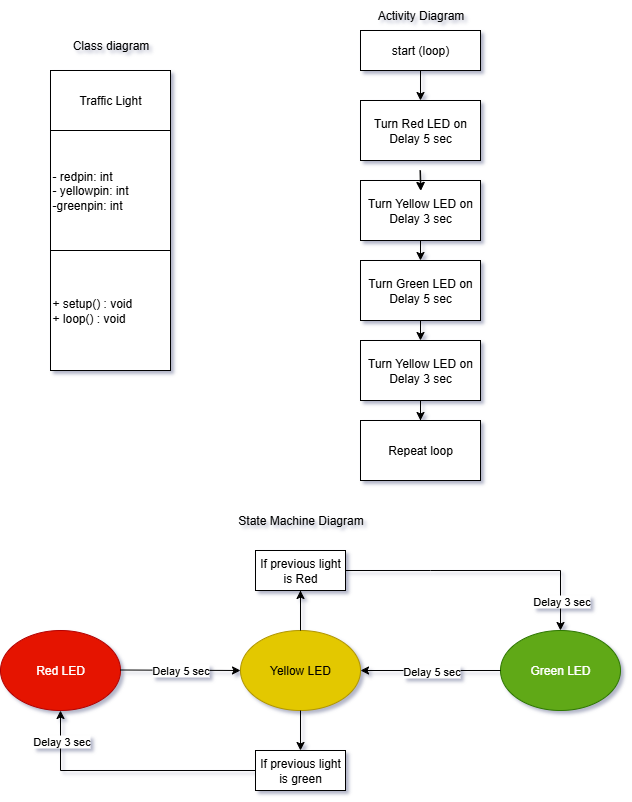

The diagram above was exported from draw.io. Its source (the exported page's mxGraphModel, read from the mxfile embedded in the PNG):
<mxGraphModel dx="1042" dy="567" grid="1" gridSize="10" guides="1" tooltips="1" connect="1" arrows="1" fold="1" page="1" pageScale="1" pageWidth="827" pageHeight="1169" background="#FFFFFF" math="0" shadow="1">
  <root>
    <mxCell id="0" />
    <mxCell id="1" parent="0" />
    <mxCell id="B8lKjBdHe8PCMbqW5zgH-1" value="Traffic Light" style="rounded=0;whiteSpace=wrap;html=1;" parent="1" vertex="1">
      <mxGeometry x="150" y="120" width="120" height="60" as="geometry" />
    </mxCell>
    <mxCell id="B8lKjBdHe8PCMbqW5zgH-2" value="- redpin: int&lt;div&gt;- yellowpin: int&lt;/div&gt;&lt;div&gt;-greenpin: int&lt;/div&gt;" style="whiteSpace=wrap;html=1;aspect=fixed;align=left;" parent="1" vertex="1">
      <mxGeometry x="150" y="180" width="120" height="120" as="geometry" />
    </mxCell>
    <mxCell id="B8lKjBdHe8PCMbqW5zgH-3" value="+ setup() : void&lt;div&gt;+ loop() : void&lt;br&gt;&lt;/div&gt;" style="whiteSpace=wrap;html=1;aspect=fixed;align=left;" parent="1" vertex="1">
      <mxGeometry x="150" y="300" width="120" height="120" as="geometry" />
    </mxCell>
    <mxCell id="B8lKjBdHe8PCMbqW5zgH-4" value="start (loop)" style="rounded=0;whiteSpace=wrap;html=1;" parent="1" vertex="1">
      <mxGeometry x="460" y="80" width="120" height="40" as="geometry" />
    </mxCell>
    <mxCell id="B8lKjBdHe8PCMbqW5zgH-5" value="Turn Red LED on&lt;div&gt;Delay 5 sec&lt;/div&gt;" style="rounded=0;whiteSpace=wrap;html=1;" parent="1" vertex="1">
      <mxGeometry x="460" y="150" width="120" height="60" as="geometry" />
    </mxCell>
    <mxCell id="B8lKjBdHe8PCMbqW5zgH-6" value="Turn Yellow LED on&lt;div&gt;Delay 3 sec&lt;/div&gt;" style="rounded=0;whiteSpace=wrap;html=1;" parent="1" vertex="1">
      <mxGeometry x="460" y="230" width="120" height="60" as="geometry" />
    </mxCell>
    <mxCell id="B8lKjBdHe8PCMbqW5zgH-8" value="Turn Green LED on&lt;div&gt;Delay 5 sec&lt;/div&gt;" style="rounded=0;whiteSpace=wrap;html=1;" parent="1" vertex="1">
      <mxGeometry x="460" y="310" width="120" height="60" as="geometry" />
    </mxCell>
    <mxCell id="B8lKjBdHe8PCMbqW5zgH-9" value="Repeat loop" style="rounded=0;whiteSpace=wrap;html=1;" parent="1" vertex="1">
      <mxGeometry x="460" y="470" width="120" height="60" as="geometry" />
    </mxCell>
    <mxCell id="B8lKjBdHe8PCMbqW5zgH-11" value="" style="endArrow=classic;html=1;rounded=0;entryX=0.5;entryY=0;entryDx=0;entryDy=0;" parent="1" target="B8lKjBdHe8PCMbqW5zgH-5" edge="1">
      <mxGeometry width="50" height="50" relative="1" as="geometry">
        <mxPoint x="520" y="120" as="sourcePoint" />
        <mxPoint x="570" y="70" as="targetPoint" />
      </mxGeometry>
    </mxCell>
    <mxCell id="B8lKjBdHe8PCMbqW5zgH-12" value="" style="endArrow=classic;html=1;rounded=0;" parent="1" edge="1">
      <mxGeometry width="50" height="50" relative="1" as="geometry">
        <mxPoint x="519.5" y="220" as="sourcePoint" />
        <mxPoint x="520" y="240" as="targetPoint" />
      </mxGeometry>
    </mxCell>
    <mxCell id="B8lKjBdHe8PCMbqW5zgH-13" value="" style="endArrow=classic;html=1;rounded=0;" parent="1" edge="1">
      <mxGeometry width="50" height="50" relative="1" as="geometry">
        <mxPoint x="520" y="220" as="sourcePoint" />
        <mxPoint x="520.5" y="240" as="targetPoint" />
      </mxGeometry>
    </mxCell>
    <mxCell id="B8lKjBdHe8PCMbqW5zgH-28" value="" style="endArrow=classic;html=1;rounded=0;entryX=0.5;entryY=0;entryDx=0;entryDy=0;exitX=0.5;exitY=1;exitDx=0;exitDy=0;" parent="1" source="B8lKjBdHe8PCMbqW5zgH-6" target="B8lKjBdHe8PCMbqW5zgH-8" edge="1">
      <mxGeometry width="50" height="50" relative="1" as="geometry">
        <mxPoint x="490" y="340" as="sourcePoint" />
        <mxPoint x="540" y="290" as="targetPoint" />
      </mxGeometry>
    </mxCell>
    <mxCell id="B8lKjBdHe8PCMbqW5zgH-30" value="" style="endArrow=classic;html=1;rounded=0;entryX=0.5;entryY=0;entryDx=0;entryDy=0;exitX=0.5;exitY=1;exitDx=0;exitDy=0;" parent="1" source="B8lKjBdHe8PCMbqW5zgH-8" target="SkvAF0m3BqLzfj8KtX7s-26" edge="1">
      <mxGeometry width="50" height="50" relative="1" as="geometry">
        <mxPoint x="580" y="410" as="sourcePoint" />
        <mxPoint x="630" y="360" as="targetPoint" />
      </mxGeometry>
    </mxCell>
    <mxCell id="B8lKjBdHe8PCMbqW5zgH-31" value="&lt;div&gt;Red LED&lt;/div&gt;" style="ellipse;whiteSpace=wrap;html=1;strokeColor=#B20000;fillColor=#e51400;fontColor=#ffffff;" parent="1" vertex="1">
      <mxGeometry x="100" y="680" width="120" height="80" as="geometry" />
    </mxCell>
    <mxCell id="SkvAF0m3BqLzfj8KtX7s-29" value="" style="edgeStyle=orthogonalEdgeStyle;rounded=0;orthogonalLoop=1;jettySize=auto;html=1;" edge="1" parent="1" source="B8lKjBdHe8PCMbqW5zgH-32">
      <mxGeometry relative="1" as="geometry">
        <mxPoint x="400" y="640" as="targetPoint" />
      </mxGeometry>
    </mxCell>
    <mxCell id="B8lKjBdHe8PCMbqW5zgH-32" value="&lt;div&gt;&lt;span style=&quot;background-color: transparent; color: light-dark(rgb(0, 0, 0), rgb(255, 255, 255));&quot;&gt;Yellow LED&lt;/span&gt;&lt;/div&gt;" style="ellipse;whiteSpace=wrap;html=1;fillColor=#e3c800;fontColor=#000000;strokeColor=#B09500;" parent="1" vertex="1">
      <mxGeometry x="340" y="680" width="120" height="80" as="geometry" />
    </mxCell>
    <mxCell id="B8lKjBdHe8PCMbqW5zgH-33" value="&lt;div&gt;Green LED&lt;/div&gt;" style="ellipse;whiteSpace=wrap;html=1;fillColor=#60a917;fontColor=#ffffff;strokeColor=#2D7600;" parent="1" vertex="1">
      <mxGeometry x="600" y="680" width="120" height="80" as="geometry" />
    </mxCell>
    <mxCell id="SkvAF0m3BqLzfj8KtX7s-4" value="" style="endArrow=classic;html=1;rounded=0;entryX=0;entryY=0.5;entryDx=0;entryDy=0;" edge="1" parent="1" target="B8lKjBdHe8PCMbqW5zgH-32">
      <mxGeometry relative="1" as="geometry">
        <mxPoint x="220" y="719.5" as="sourcePoint" />
        <mxPoint x="320" y="719.5" as="targetPoint" />
      </mxGeometry>
    </mxCell>
    <mxCell id="SkvAF0m3BqLzfj8KtX7s-5" value="Delay 5 sec" style="edgeLabel;resizable=0;html=1;;align=center;verticalAlign=middle;" connectable="0" vertex="1" parent="SkvAF0m3BqLzfj8KtX7s-4">
      <mxGeometry relative="1" as="geometry" />
    </mxCell>
    <mxCell id="SkvAF0m3BqLzfj8KtX7s-9" value="If previous light is green" style="rounded=0;whiteSpace=wrap;html=1;" vertex="1" parent="1">
      <mxGeometry x="355" y="800" width="90" height="40" as="geometry" />
    </mxCell>
    <mxCell id="SkvAF0m3BqLzfj8KtX7s-13" value="" style="endArrow=none;html=1;rounded=0;entryX=0;entryY=0.5;entryDx=0;entryDy=0;" edge="1" parent="1" target="SkvAF0m3BqLzfj8KtX7s-9">
      <mxGeometry width="50" height="50" relative="1" as="geometry">
        <mxPoint x="160" y="820" as="sourcePoint" />
        <mxPoint x="350" y="820" as="targetPoint" />
      </mxGeometry>
    </mxCell>
    <mxCell id="SkvAF0m3BqLzfj8KtX7s-14" value="" style="endArrow=classic;html=1;rounded=0;entryX=0.5;entryY=1;entryDx=0;entryDy=0;" edge="1" parent="1" target="B8lKjBdHe8PCMbqW5zgH-31">
      <mxGeometry relative="1" as="geometry">
        <mxPoint x="160" y="820" as="sourcePoint" />
        <mxPoint x="260" y="810" as="targetPoint" />
      </mxGeometry>
    </mxCell>
    <mxCell id="SkvAF0m3BqLzfj8KtX7s-15" value="Delay 3 sec" style="edgeLabel;resizable=0;html=1;;align=center;verticalAlign=middle;" connectable="0" vertex="1" parent="SkvAF0m3BqLzfj8KtX7s-14">
      <mxGeometry relative="1" as="geometry" />
    </mxCell>
    <mxCell id="SkvAF0m3BqLzfj8KtX7s-16" value="If previous light is Red" style="rounded=0;whiteSpace=wrap;html=1;" vertex="1" parent="1">
      <mxGeometry x="355" y="600" width="90" height="40" as="geometry" />
    </mxCell>
    <mxCell id="SkvAF0m3BqLzfj8KtX7s-17" value="" style="endArrow=none;html=1;rounded=0;entryX=0.5;entryY=1;entryDx=0;entryDy=0;" edge="1" parent="1" target="SkvAF0m3BqLzfj8KtX7s-16">
      <mxGeometry width="50" height="50" relative="1" as="geometry">
        <mxPoint x="400" y="680" as="sourcePoint" />
        <mxPoint x="438.5" y="630" as="targetPoint" />
      </mxGeometry>
    </mxCell>
    <mxCell id="SkvAF0m3BqLzfj8KtX7s-18" value="" style="endArrow=none;html=1;rounded=0;exitX=1;exitY=0.5;exitDx=0;exitDy=0;" edge="1" parent="1" source="SkvAF0m3BqLzfj8KtX7s-16">
      <mxGeometry width="50" height="50" relative="1" as="geometry">
        <mxPoint x="445" y="700" as="sourcePoint" />
        <mxPoint x="660" y="620" as="targetPoint" />
        <Array as="points">
          <mxPoint x="530" y="620" />
        </Array>
      </mxGeometry>
    </mxCell>
    <mxCell id="SkvAF0m3BqLzfj8KtX7s-19" value="" style="endArrow=classic;html=1;rounded=0;entryX=0.5;entryY=0;entryDx=0;entryDy=0;" edge="1" parent="1" target="B8lKjBdHe8PCMbqW5zgH-33">
      <mxGeometry relative="1" as="geometry">
        <mxPoint x="660" y="620" as="sourcePoint" />
        <mxPoint x="750" y="619.5" as="targetPoint" />
      </mxGeometry>
    </mxCell>
    <mxCell id="SkvAF0m3BqLzfj8KtX7s-20" value="Delay 3 sec" style="edgeLabel;resizable=0;html=1;;align=center;verticalAlign=middle;" connectable="0" vertex="1" parent="SkvAF0m3BqLzfj8KtX7s-19">
      <mxGeometry relative="1" as="geometry" />
    </mxCell>
    <mxCell id="SkvAF0m3BqLzfj8KtX7s-21" value="" style="endArrow=classic;html=1;rounded=0;entryX=1;entryY=0.5;entryDx=0;entryDy=0;exitX=0;exitY=0.5;exitDx=0;exitDy=0;" edge="1" parent="1" source="B8lKjBdHe8PCMbqW5zgH-33" target="B8lKjBdHe8PCMbqW5zgH-32">
      <mxGeometry relative="1" as="geometry">
        <mxPoint x="570" y="730" as="sourcePoint" />
        <mxPoint x="590" y="750" as="targetPoint" />
      </mxGeometry>
    </mxCell>
    <mxCell id="SkvAF0m3BqLzfj8KtX7s-22" value="Delay 5 sec" style="edgeLabel;resizable=0;html=1;;align=center;verticalAlign=middle;" connectable="0" vertex="1" parent="SkvAF0m3BqLzfj8KtX7s-21">
      <mxGeometry relative="1" as="geometry" />
    </mxCell>
    <mxCell id="SkvAF0m3BqLzfj8KtX7s-23" value="Class diagram" style="text;html=1;align=center;verticalAlign=middle;resizable=0;points=[];autosize=1;strokeColor=none;fillColor=none;" vertex="1" parent="1">
      <mxGeometry x="160" y="80" width="100" height="30" as="geometry" />
    </mxCell>
    <mxCell id="SkvAF0m3BqLzfj8KtX7s-24" value="Activity Diagram" style="text;html=1;align=center;verticalAlign=middle;resizable=0;points=[];autosize=1;strokeColor=none;fillColor=none;" vertex="1" parent="1">
      <mxGeometry x="465" y="50" width="110" height="30" as="geometry" />
    </mxCell>
    <mxCell id="SkvAF0m3BqLzfj8KtX7s-25" value="State Machine Diagram" style="text;html=1;align=center;verticalAlign=middle;resizable=0;points=[];autosize=1;strokeColor=none;fillColor=none;" vertex="1" parent="1">
      <mxGeometry x="325" y="555" width="150" height="30" as="geometry" />
    </mxCell>
    <mxCell id="SkvAF0m3BqLzfj8KtX7s-28" value="" style="edgeStyle=orthogonalEdgeStyle;rounded=0;orthogonalLoop=1;jettySize=auto;html=1;" edge="1" parent="1" source="SkvAF0m3BqLzfj8KtX7s-26" target="B8lKjBdHe8PCMbqW5zgH-9">
      <mxGeometry relative="1" as="geometry" />
    </mxCell>
    <mxCell id="SkvAF0m3BqLzfj8KtX7s-26" value="Turn Yellow LED on&lt;div&gt;Delay 3 sec&lt;/div&gt;" style="rounded=0;whiteSpace=wrap;html=1;" vertex="1" parent="1">
      <mxGeometry x="460" y="390" width="120" height="60" as="geometry" />
    </mxCell>
    <mxCell id="SkvAF0m3BqLzfj8KtX7s-33" value="" style="endArrow=classic;html=1;rounded=0;entryX=0.5;entryY=0;entryDx=0;entryDy=0;" edge="1" parent="1" source="B8lKjBdHe8PCMbqW5zgH-32" target="SkvAF0m3BqLzfj8KtX7s-9">
      <mxGeometry width="50" height="50" relative="1" as="geometry">
        <mxPoint x="388.5" y="800" as="sourcePoint" />
        <mxPoint x="438.5" y="750" as="targetPoint" />
      </mxGeometry>
    </mxCell>
  </root>
</mxGraphModel>